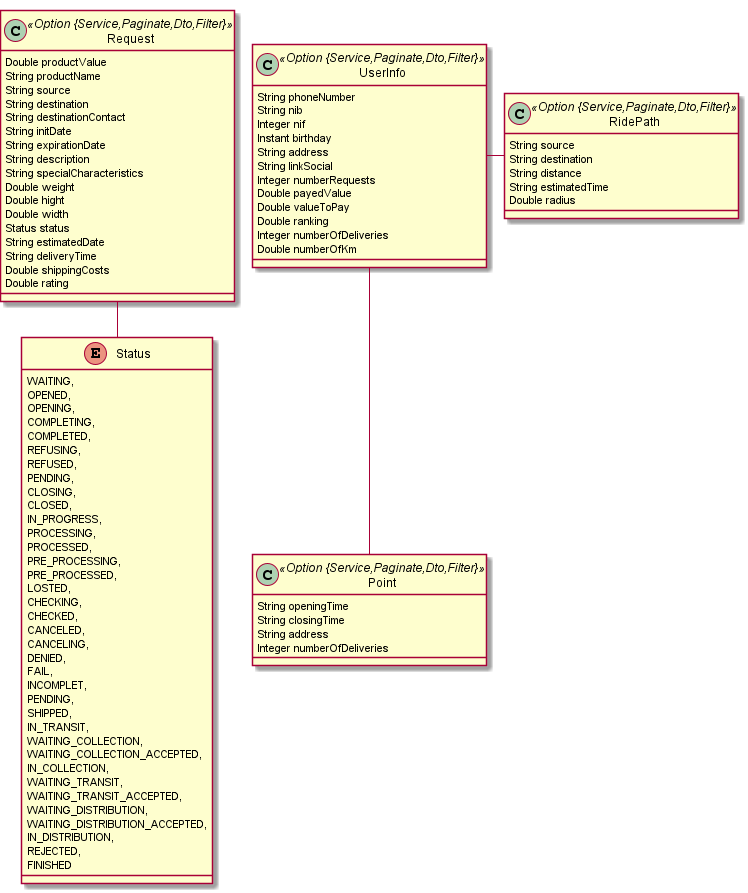

The diagram above was rendered by PlantUML. Its source (embedded in the PNG):
@startuml
	!pragma graphviz_dot jdot
	!pragma syntax class
	class Request <<Option {Service,Paginate,Dto,Filter}>> {
		Double productValue
		String productName
		String source
		String destination
		String destinationContact
		String initDate
		String expirationDate
		String description
		String specialCharacteristics
		Double weight
		Double hight
		Double width
		Status status
		String estimatedDate
		String deliveryTime
		Double shippingCosts
		Double rating
	}
	Request ..> Status
	class UserInfo <<Option {Service,Paginate,Dto,Filter}>> {
		String phoneNumber
		String nib
		Integer nif
		Instant birthday
		String address
		String linkSocial
		Integer numberRequests
		Double payedValue
		Double valueToPay
		Double ranking
		Integer numberOfDeliveries
		Double numberOfKm
	}
	class RidePath <<Option {Service,Paginate,Dto,Filter}>> {
		String source
		String destination
		String distance
		String estimatedTime
		Double radius
	}
	class Point <<Option {Service,Paginate,Dto,Filter}>> {
		String openingTime
		String closingTime
		String address
		Integer numberOfDeliveries
	}
	enum Status {
		WAITING, 
		OPENED, 
		OPENING, 
		COMPLETING, 
		COMPLETED, 
		REFUSING, 
		REFUSED, 
		PENDING, 
		CLOSING, 
		CLOSED, 
		IN_PROGRESS, 
		PROCESSING, 
		PROCESSED, 
		PRE_PROCESSING, 
		PRE_PROCESSED, 
		LOSTED, 
		CHECKING, 
		CHECKED, 
		CANCELED, 
		CANCELING, 
		DENIED, 
		FAIL, 
		INCOMPLET, 
		PENDING, 
		SHIPPED, 
		IN_TRANSIT, 
		WAITING_COLLECTION, 
		WAITING_COLLECTION_ACCEPTED, 
		IN_COLLECTION, 
		WAITING_TRANSIT, 
		WAITING_TRANSIT_ACCEPTED, 
		WAITING_DISTRIBUTION, 
		WAITING_DISTRIBUTION_ACCEPTED, 
		IN_DISTRIBUTION, 
		REJECTED, 
		FINISHED 
	}
@enduml